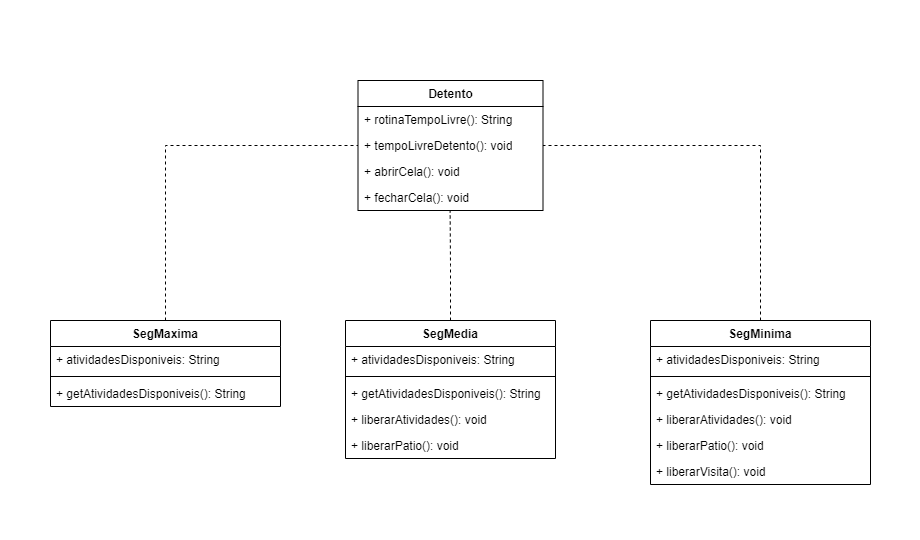

The diagram above was exported from draw.io. Its source (the exported page's mxGraphModel, read from the mxfile embedded in the PNG):
<mxGraphModel dx="2220" dy="797" grid="1" gridSize="10" guides="1" tooltips="1" connect="1" arrows="1" fold="1" page="1" pageScale="1" pageWidth="827" pageHeight="1169" math="0" shadow="0">
  <root>
    <mxCell id="0" />
    <mxCell id="1" parent="0" />
    <mxCell id="-gB0ZA4dm_TQ88xs4PH2-1" value="" style="rounded=0;whiteSpace=wrap;html=1;fillColor=default;strokeColor=none;dashed=1;" parent="1" vertex="1">
      <mxGeometry x="-390" y="390" width="920" height="540" as="geometry" />
    </mxCell>
    <mxCell id="5ex0-JAzXoIszXvU-lzV-70" value="Detento" style="swimlane;fontStyle=1;align=center;verticalAlign=top;childLayout=stackLayout;horizontal=1;startSize=26;horizontalStack=0;resizeParent=1;resizeParentMax=0;resizeLast=0;collapsible=1;marginBottom=0;whiteSpace=wrap;html=1;" vertex="1" parent="1">
      <mxGeometry x="-32.5" y="470" width="185" height="130" as="geometry" />
    </mxCell>
    <mxCell id="5ex0-JAzXoIszXvU-lzV-73" value="+ rotinaTempoLivre(): String" style="text;strokeColor=none;fillColor=none;align=left;verticalAlign=top;spacingLeft=4;spacingRight=4;overflow=hidden;rotatable=0;points=[[0,0.5],[1,0.5]];portConstraint=eastwest;whiteSpace=wrap;html=1;" vertex="1" parent="5ex0-JAzXoIszXvU-lzV-70">
      <mxGeometry y="26" width="185" height="26" as="geometry" />
    </mxCell>
    <mxCell id="5ex0-JAzXoIszXvU-lzV-88" value="+ tempoLivreDetento(): void" style="text;strokeColor=none;fillColor=none;align=left;verticalAlign=top;spacingLeft=4;spacingRight=4;overflow=hidden;rotatable=0;points=[[0,0.5],[1,0.5]];portConstraint=eastwest;whiteSpace=wrap;html=1;" vertex="1" parent="5ex0-JAzXoIszXvU-lzV-70">
      <mxGeometry y="52" width="185" height="26" as="geometry" />
    </mxCell>
    <mxCell id="5ex0-JAzXoIszXvU-lzV-87" value="+ abrirCela(): void" style="text;strokeColor=none;fillColor=none;align=left;verticalAlign=top;spacingLeft=4;spacingRight=4;overflow=hidden;rotatable=0;points=[[0,0.5],[1,0.5]];portConstraint=eastwest;whiteSpace=wrap;html=1;" vertex="1" parent="5ex0-JAzXoIszXvU-lzV-70">
      <mxGeometry y="78" width="185" height="26" as="geometry" />
    </mxCell>
    <mxCell id="5ex0-JAzXoIszXvU-lzV-89" value="+ fecharCela(): void" style="text;strokeColor=none;fillColor=none;align=left;verticalAlign=top;spacingLeft=4;spacingRight=4;overflow=hidden;rotatable=0;points=[[0,0.5],[1,0.5]];portConstraint=eastwest;whiteSpace=wrap;html=1;" vertex="1" parent="5ex0-JAzXoIszXvU-lzV-70">
      <mxGeometry y="104" width="185" height="26" as="geometry" />
    </mxCell>
    <mxCell id="5ex0-JAzXoIszXvU-lzV-100" style="edgeStyle=orthogonalEdgeStyle;rounded=0;orthogonalLoop=1;jettySize=auto;html=1;entryX=0;entryY=0.5;entryDx=0;entryDy=0;dashed=1;endArrow=none;endFill=0;" edge="1" parent="1" source="5ex0-JAzXoIszXvU-lzV-74" target="5ex0-JAzXoIszXvU-lzV-88">
      <mxGeometry relative="1" as="geometry" />
    </mxCell>
    <mxCell id="5ex0-JAzXoIszXvU-lzV-74" value="SegMaxima" style="swimlane;fontStyle=1;align=center;verticalAlign=top;childLayout=stackLayout;horizontal=1;startSize=26;horizontalStack=0;resizeParent=1;resizeParentMax=0;resizeLast=0;collapsible=1;marginBottom=0;whiteSpace=wrap;html=1;" vertex="1" parent="1">
      <mxGeometry x="-340" y="710" width="230" height="86" as="geometry" />
    </mxCell>
    <mxCell id="5ex0-JAzXoIszXvU-lzV-75" value="+ atividadesDisponiveis: String" style="text;strokeColor=none;fillColor=none;align=left;verticalAlign=top;spacingLeft=4;spacingRight=4;overflow=hidden;rotatable=0;points=[[0,0.5],[1,0.5]];portConstraint=eastwest;whiteSpace=wrap;html=1;" vertex="1" parent="5ex0-JAzXoIszXvU-lzV-74">
      <mxGeometry y="26" width="230" height="26" as="geometry" />
    </mxCell>
    <mxCell id="5ex0-JAzXoIszXvU-lzV-76" value="" style="line;strokeWidth=1;fillColor=none;align=left;verticalAlign=middle;spacingTop=-1;spacingLeft=3;spacingRight=3;rotatable=0;labelPosition=right;points=[];portConstraint=eastwest;strokeColor=inherit;" vertex="1" parent="5ex0-JAzXoIszXvU-lzV-74">
      <mxGeometry y="52" width="230" height="8" as="geometry" />
    </mxCell>
    <mxCell id="5ex0-JAzXoIszXvU-lzV-77" value="+ getAtividadesDisponiveis(): String" style="text;strokeColor=none;fillColor=none;align=left;verticalAlign=top;spacingLeft=4;spacingRight=4;overflow=hidden;rotatable=0;points=[[0,0.5],[1,0.5]];portConstraint=eastwest;whiteSpace=wrap;html=1;" vertex="1" parent="5ex0-JAzXoIszXvU-lzV-74">
      <mxGeometry y="60" width="230" height="26" as="geometry" />
    </mxCell>
    <mxCell id="5ex0-JAzXoIszXvU-lzV-78" value="SegMedia" style="swimlane;fontStyle=1;align=center;verticalAlign=top;childLayout=stackLayout;horizontal=1;startSize=26;horizontalStack=0;resizeParent=1;resizeParentMax=0;resizeLast=0;collapsible=1;marginBottom=0;whiteSpace=wrap;html=1;" vertex="1" parent="1">
      <mxGeometry x="-45" y="710" width="210" height="138" as="geometry" />
    </mxCell>
    <mxCell id="5ex0-JAzXoIszXvU-lzV-79" value="+ atividadesDisponiveis: String" style="text;strokeColor=none;fillColor=none;align=left;verticalAlign=top;spacingLeft=4;spacingRight=4;overflow=hidden;rotatable=0;points=[[0,0.5],[1,0.5]];portConstraint=eastwest;whiteSpace=wrap;html=1;" vertex="1" parent="5ex0-JAzXoIszXvU-lzV-78">
      <mxGeometry y="26" width="210" height="26" as="geometry" />
    </mxCell>
    <mxCell id="5ex0-JAzXoIszXvU-lzV-80" value="" style="line;strokeWidth=1;fillColor=none;align=left;verticalAlign=middle;spacingTop=-1;spacingLeft=3;spacingRight=3;rotatable=0;labelPosition=right;points=[];portConstraint=eastwest;strokeColor=inherit;" vertex="1" parent="5ex0-JAzXoIszXvU-lzV-78">
      <mxGeometry y="52" width="210" height="8" as="geometry" />
    </mxCell>
    <mxCell id="5ex0-JAzXoIszXvU-lzV-81" value="+ getAtividadesDisponiveis(): String" style="text;strokeColor=none;fillColor=none;align=left;verticalAlign=top;spacingLeft=4;spacingRight=4;overflow=hidden;rotatable=0;points=[[0,0.5],[1,0.5]];portConstraint=eastwest;whiteSpace=wrap;html=1;" vertex="1" parent="5ex0-JAzXoIszXvU-lzV-78">
      <mxGeometry y="60" width="210" height="26" as="geometry" />
    </mxCell>
    <mxCell id="5ex0-JAzXoIszXvU-lzV-94" value="+ liberarAtividades(): void" style="text;strokeColor=none;fillColor=none;align=left;verticalAlign=top;spacingLeft=4;spacingRight=4;overflow=hidden;rotatable=0;points=[[0,0.5],[1,0.5]];portConstraint=eastwest;whiteSpace=wrap;html=1;" vertex="1" parent="5ex0-JAzXoIszXvU-lzV-78">
      <mxGeometry y="86" width="210" height="26" as="geometry" />
    </mxCell>
    <mxCell id="5ex0-JAzXoIszXvU-lzV-97" value="+ liberarPatio(): void" style="text;strokeColor=none;fillColor=none;align=left;verticalAlign=top;spacingLeft=4;spacingRight=4;overflow=hidden;rotatable=0;points=[[0,0.5],[1,0.5]];portConstraint=eastwest;whiteSpace=wrap;html=1;" vertex="1" parent="5ex0-JAzXoIszXvU-lzV-78">
      <mxGeometry y="112" width="210" height="26" as="geometry" />
    </mxCell>
    <mxCell id="5ex0-JAzXoIszXvU-lzV-102" style="edgeStyle=orthogonalEdgeStyle;rounded=0;orthogonalLoop=1;jettySize=auto;html=1;dashed=1;endArrow=none;endFill=0;" edge="1" parent="1" source="5ex0-JAzXoIszXvU-lzV-82" target="5ex0-JAzXoIszXvU-lzV-88">
      <mxGeometry relative="1" as="geometry" />
    </mxCell>
    <mxCell id="5ex0-JAzXoIszXvU-lzV-82" value="SegMinima" style="swimlane;fontStyle=1;align=center;verticalAlign=top;childLayout=stackLayout;horizontal=1;startSize=26;horizontalStack=0;resizeParent=1;resizeParentMax=0;resizeLast=0;collapsible=1;marginBottom=0;whiteSpace=wrap;html=1;" vertex="1" parent="1">
      <mxGeometry x="260" y="710" width="220" height="164" as="geometry" />
    </mxCell>
    <mxCell id="5ex0-JAzXoIszXvU-lzV-83" value="+ atividadesDisponiveis: String" style="text;strokeColor=none;fillColor=none;align=left;verticalAlign=top;spacingLeft=4;spacingRight=4;overflow=hidden;rotatable=0;points=[[0,0.5],[1,0.5]];portConstraint=eastwest;whiteSpace=wrap;html=1;" vertex="1" parent="5ex0-JAzXoIszXvU-lzV-82">
      <mxGeometry y="26" width="220" height="26" as="geometry" />
    </mxCell>
    <mxCell id="5ex0-JAzXoIszXvU-lzV-84" value="" style="line;strokeWidth=1;fillColor=none;align=left;verticalAlign=middle;spacingTop=-1;spacingLeft=3;spacingRight=3;rotatable=0;labelPosition=right;points=[];portConstraint=eastwest;strokeColor=inherit;" vertex="1" parent="5ex0-JAzXoIszXvU-lzV-82">
      <mxGeometry y="52" width="220" height="8" as="geometry" />
    </mxCell>
    <mxCell id="5ex0-JAzXoIszXvU-lzV-85" value="+ getAtividadesDisponiveis(): String" style="text;strokeColor=none;fillColor=none;align=left;verticalAlign=top;spacingLeft=4;spacingRight=4;overflow=hidden;rotatable=0;points=[[0,0.5],[1,0.5]];portConstraint=eastwest;whiteSpace=wrap;html=1;" vertex="1" parent="5ex0-JAzXoIszXvU-lzV-82">
      <mxGeometry y="60" width="220" height="26" as="geometry" />
    </mxCell>
    <mxCell id="5ex0-JAzXoIszXvU-lzV-95" value="+ liberarAtividades(): void" style="text;strokeColor=none;fillColor=none;align=left;verticalAlign=top;spacingLeft=4;spacingRight=4;overflow=hidden;rotatable=0;points=[[0,0.5],[1,0.5]];portConstraint=eastwest;whiteSpace=wrap;html=1;" vertex="1" parent="5ex0-JAzXoIszXvU-lzV-82">
      <mxGeometry y="86" width="220" height="26" as="geometry" />
    </mxCell>
    <mxCell id="5ex0-JAzXoIszXvU-lzV-98" value="+ liberarPatio(): void" style="text;strokeColor=none;fillColor=none;align=left;verticalAlign=top;spacingLeft=4;spacingRight=4;overflow=hidden;rotatable=0;points=[[0,0.5],[1,0.5]];portConstraint=eastwest;whiteSpace=wrap;html=1;" vertex="1" parent="5ex0-JAzXoIszXvU-lzV-82">
      <mxGeometry y="112" width="220" height="26" as="geometry" />
    </mxCell>
    <mxCell id="5ex0-JAzXoIszXvU-lzV-99" value="+ liberarVisita(): void" style="text;strokeColor=none;fillColor=none;align=left;verticalAlign=top;spacingLeft=4;spacingRight=4;overflow=hidden;rotatable=0;points=[[0,0.5],[1,0.5]];portConstraint=eastwest;whiteSpace=wrap;html=1;" vertex="1" parent="5ex0-JAzXoIszXvU-lzV-82">
      <mxGeometry y="138" width="220" height="26" as="geometry" />
    </mxCell>
    <mxCell id="5ex0-JAzXoIszXvU-lzV-101" style="edgeStyle=orthogonalEdgeStyle;rounded=0;orthogonalLoop=1;jettySize=auto;html=1;entryX=0.498;entryY=1.013;entryDx=0;entryDy=0;entryPerimeter=0;endArrow=none;endFill=0;dashed=1;" edge="1" parent="1" source="5ex0-JAzXoIszXvU-lzV-78" target="5ex0-JAzXoIszXvU-lzV-89">
      <mxGeometry relative="1" as="geometry" />
    </mxCell>
  </root>
</mxGraphModel>